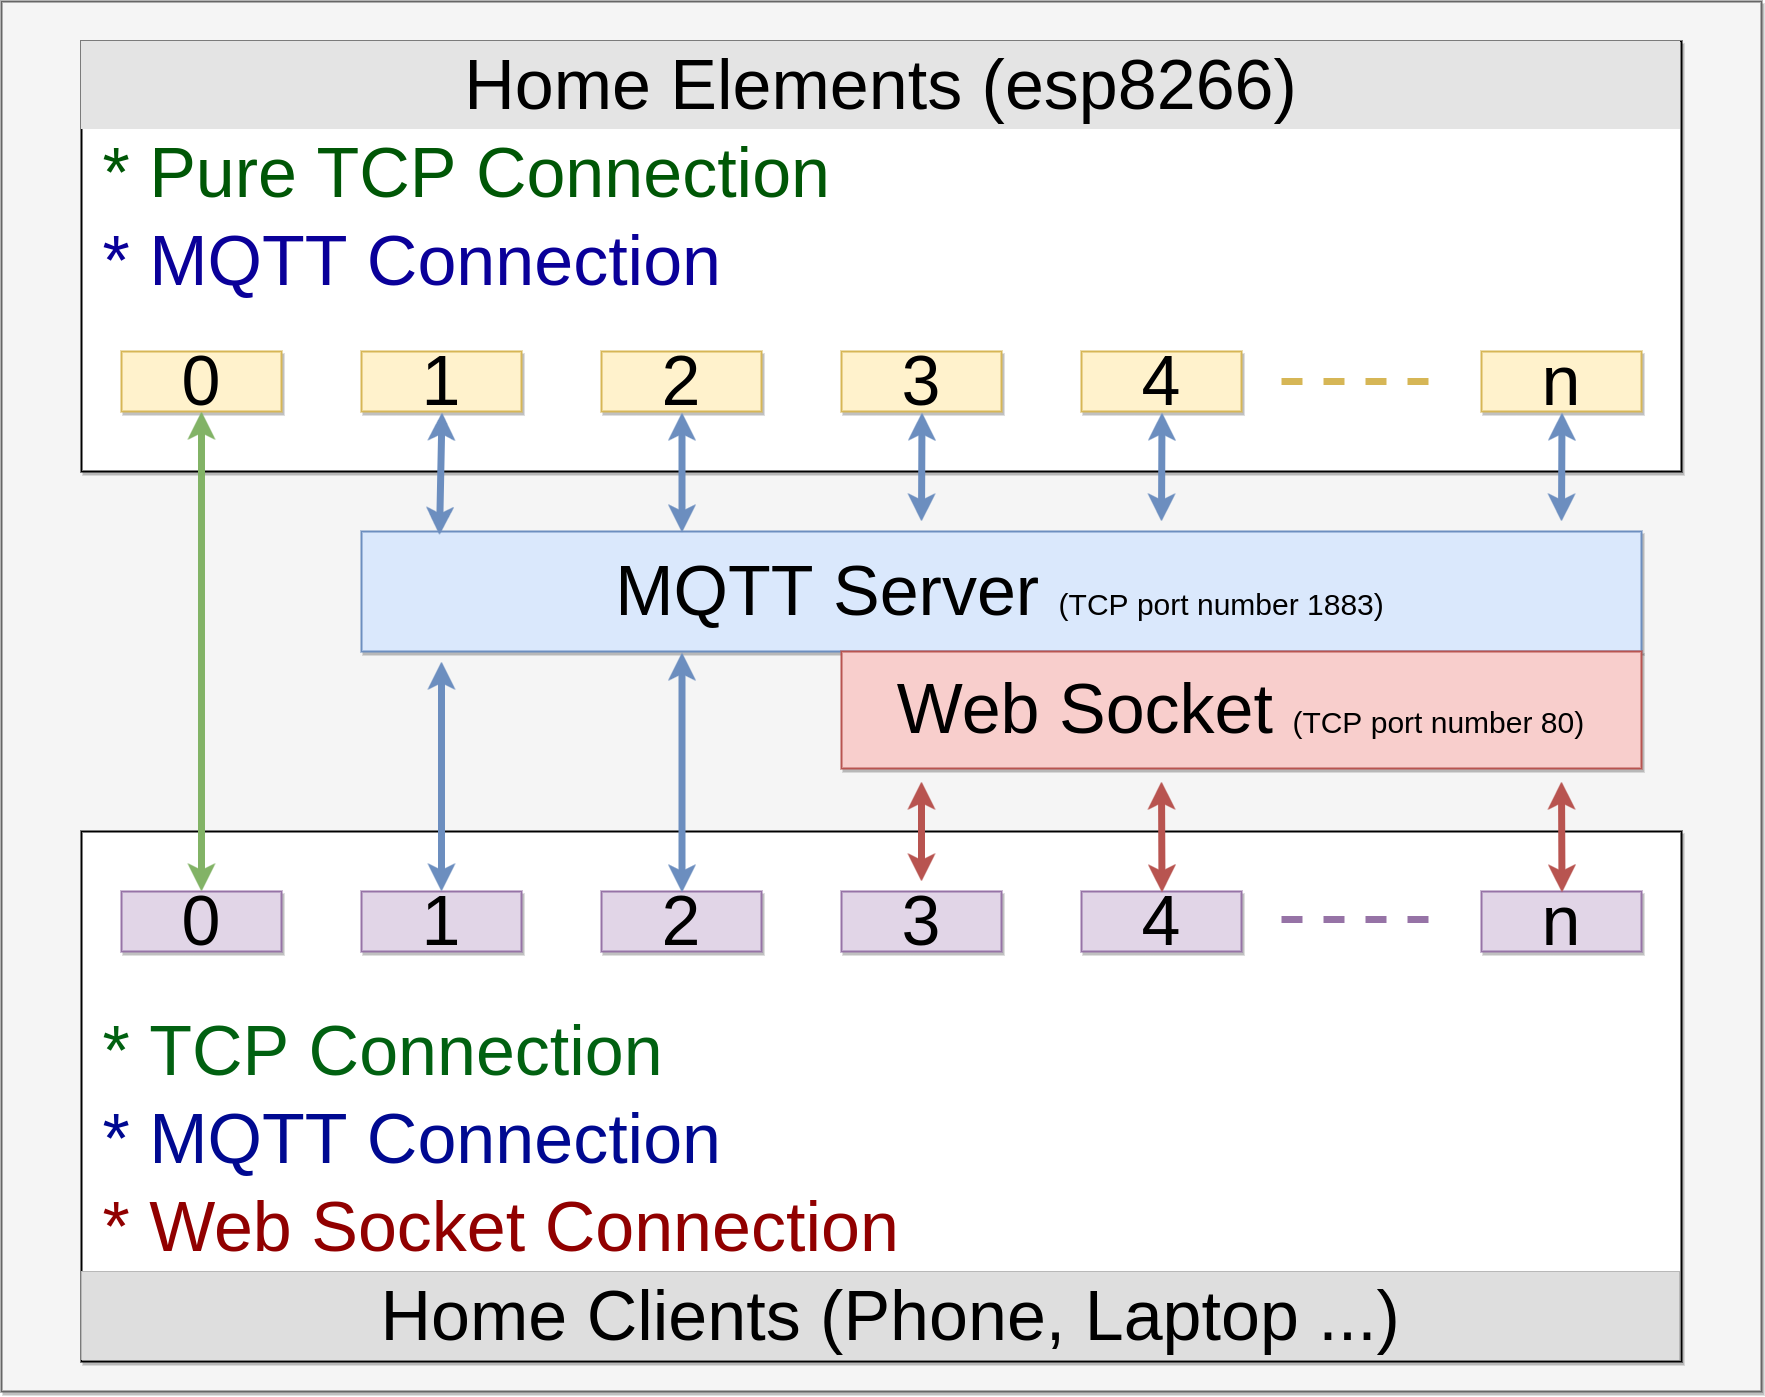

The diagram above was exported from draw.io. Its source (the exported page's mxGraphModel, read from the mxfile embedded in the PNG):
<mxGraphModel dx="2997" dy="2649" grid="1" gridSize="10" guides="1" tooltips="1" connect="1" arrows="1" fold="1" page="1" pageScale="1" pageWidth="1169" pageHeight="826" background="#ffffff" math="0" shadow="0">
  <root>
    <mxCell id="0" />
    <mxCell id="1" parent="0" />
    <mxCell id="56" value="" style="whiteSpace=wrap;html=1;rounded=0;shadow=1;glass=0;comic=0;labelBackgroundColor=none;strokeWidth=2;fillColor=#f5f5f5;fontSize=70;strokeColor=#666666;" vertex="1" parent="1">
      <mxGeometry x="-40" y="-190" width="1760" height="1390" as="geometry" />
    </mxCell>
    <mxCell id="52" value="&lt;div style=&quot;text-align: center ; box-sizing: border-box ; width: 100% ; background: rgb(228 , 228 , 228) ; padding: 2px&quot;&gt;Home Elements (esp8266)&lt;/div&gt;&lt;table style=&quot;width: 100% ; font-size: 1em&quot; cellpadding=&quot;2&quot; cellspacing=&quot;0&quot;&gt;&lt;tbody&gt;&lt;tr&gt;&lt;td&gt;&amp;nbsp;&lt;font color=&quot;#005706&quot;&gt;* Pure TCP Connection&lt;/font&gt;&lt;/td&gt;&lt;td&gt;&lt;br&gt;&lt;/td&gt;&lt;/tr&gt;&lt;tr&gt;&lt;td&gt;&amp;nbsp;&lt;font color=&quot;#0a0099&quot;&gt;* MQTT Connection&lt;/font&gt;&lt;/td&gt;&lt;td&gt;&lt;br&gt;&lt;/td&gt;&lt;/tr&gt;&lt;/tbody&gt;&lt;/table&gt;" style="verticalAlign=top;align=left;overflow=fill;html=1;rounded=0;shadow=1;glass=0;comic=0;labelBackgroundColor=none;strokeWidth=2;fillColor=#ffffff;fontSize=70;" vertex="1" parent="1">
      <mxGeometry x="40" y="-150" width="1600" height="430" as="geometry" />
    </mxCell>
    <mxCell id="54" value="&lt;div style=&quot;text-align: left ; box-sizing: border-box ; width: 100% ; padding: 2px&quot;&gt;&lt;span style=&quot;background-color: rgb(255 , 255 , 255)&quot;&gt;&amp;nbsp;&lt;/span&gt;&lt;/div&gt;&lt;div style=&quot;text-align: left ; box-sizing: border-box ; width: 100% ; padding: 2px&quot;&gt;&lt;span style=&quot;background-color: rgb(255 , 255 , 255)&quot;&gt;&lt;br&gt;&lt;/span&gt;&lt;/div&gt;&lt;div style=&quot;text-align: left ; box-sizing: border-box ; width: 100% ; padding: 2px&quot;&gt;&lt;font color=&quot;#016111&quot;&gt;&lt;span style=&quot;background-color: rgb(255 , 255 , 255)&quot;&gt;&amp;nbsp;* TCP Connection&lt;/span&gt;&lt;br&gt;&lt;/font&gt;&lt;/div&gt;&lt;div style=&quot;text-align: left ; box-sizing: border-box ; width: 100% ; padding: 2px&quot;&gt;&lt;span style=&quot;background-color: rgb(255 , 255 , 255)&quot;&gt;&lt;font color=&quot;#000991&quot;&gt;&amp;nbsp;* MQTT Connection&lt;/font&gt;&lt;/span&gt;&lt;/div&gt;&lt;div style=&quot;text-align: left ; box-sizing: border-box ; width: 100% ; padding: 2px&quot;&gt;&lt;span style=&quot;background-color: rgb(255 , 255 , 255)&quot;&gt;&lt;font color=&quot;#910000&quot;&gt;&amp;nbsp;* Web Socket Connection&lt;/font&gt;&lt;/span&gt;&lt;/div&gt;&lt;table style=&quot;width: 100% ; font-size: 1em ; border: 1px solid rgb(184 , 184 , 184) ; border-collapse: collapse ; background-color: rgb(222 , 222 , 222)&quot; cellpadding=&quot;2&quot; cellspacing=&quot;0&quot; border=&quot;1&quot;&gt;&lt;tbody&gt;&lt;tr&gt;&lt;td style=&quot;text-align: center&quot;&gt;&amp;nbsp;&lt;span&gt;Home Clients (Phone, Laptop ...)&lt;/span&gt;&lt;/td&gt;&lt;/tr&gt;&lt;/tbody&gt;&lt;/table&gt;" style="verticalAlign=top;align=left;overflow=fill;html=1;rounded=0;shadow=1;glass=0;comic=0;labelBackgroundColor=none;strokeWidth=2;fillColor=#ffffff;fontSize=70;" vertex="1" parent="1">
      <mxGeometry x="40" y="640" width="1600" height="530" as="geometry" />
    </mxCell>
    <mxCell id="2" value="MQTT Server&amp;nbsp;&lt;span&gt;&lt;font style=&quot;font-size: 30px&quot;&gt;(TCP port&amp;nbsp;number 1883)&lt;/font&gt;&lt;/span&gt;" style="rounded=0;whiteSpace=wrap;html=1;shadow=1;glass=0;comic=0;labelBackgroundColor=none;strokeWidth=2;fillColor=#dae8fc;fontSize=70;strokeColor=#6c8ebf;" vertex="1" parent="1">
      <mxGeometry x="320" y="340" width="1280" height="120" as="geometry" />
    </mxCell>
    <mxCell id="4" value="0" style="whiteSpace=wrap;html=1;rounded=0;shadow=1;glass=0;comic=0;labelBackgroundColor=none;strokeWidth=2;fillColor=#fff2cc;fontSize=70;strokeColor=#d6b656;" vertex="1" parent="1">
      <mxGeometry x="80" y="160" width="160" height="60" as="geometry" />
    </mxCell>
    <mxCell id="15" value="&lt;font style=&quot;line-height: 120%&quot;&gt;Web Socket&amp;nbsp;&lt;/font&gt;&lt;font style=&quot;font-size: 30px&quot;&gt;(TCP port&amp;nbsp;number 80)&lt;/font&gt;" style="whiteSpace=wrap;html=1;rounded=0;shadow=1;glass=0;comic=0;labelBackgroundColor=none;strokeWidth=2;fillColor=#f8cecc;fontSize=70;strokeColor=#b85450;" vertex="1" parent="1">
      <mxGeometry x="800" y="460" width="800" height="117" as="geometry" />
    </mxCell>
    <mxCell id="17" value="0" style="whiteSpace=wrap;html=1;rounded=0;shadow=1;glass=0;comic=0;labelBackgroundColor=none;strokeWidth=2;fillColor=#e1d5e7;fontSize=70;strokeColor=#9673a6;" vertex="1" parent="1">
      <mxGeometry x="80" y="700" width="160" height="60" as="geometry" />
    </mxCell>
    <mxCell id="18" value="" style="endArrow=classic;startArrow=classic;html=1;strokeColor=#82b366;strokeWidth=7;fontSize=70;fillColor=#d5e8d4;" edge="1" parent="1" source="17" target="4">
      <mxGeometry width="50" height="50" relative="1" as="geometry">
        <mxPoint x="130" y="510" as="sourcePoint" />
        <mxPoint x="180" y="460" as="targetPoint" />
      </mxGeometry>
    </mxCell>
    <mxCell id="20" value="1" style="whiteSpace=wrap;html=1;rounded=0;shadow=1;glass=0;comic=0;labelBackgroundColor=none;strokeWidth=2;fillColor=#e1d5e7;fontSize=70;strokeColor=#9673a6;" vertex="1" parent="1">
      <mxGeometry x="320" y="700" width="160" height="60" as="geometry" />
    </mxCell>
    <mxCell id="21" value="2" style="whiteSpace=wrap;html=1;rounded=0;shadow=1;glass=0;comic=0;labelBackgroundColor=none;strokeWidth=2;fillColor=#e1d5e7;fontSize=70;strokeColor=#9673a6;" vertex="1" parent="1">
      <mxGeometry x="560" y="700" width="160" height="60" as="geometry" />
    </mxCell>
    <mxCell id="22" value="3" style="whiteSpace=wrap;html=1;rounded=0;shadow=1;glass=0;comic=0;labelBackgroundColor=none;strokeWidth=2;fillColor=#e1d5e7;fontSize=70;strokeColor=#9673a6;" vertex="1" parent="1">
      <mxGeometry x="800" y="700" width="160" height="60" as="geometry" />
    </mxCell>
    <mxCell id="28" value="4" style="whiteSpace=wrap;html=1;rounded=0;shadow=1;glass=0;comic=0;labelBackgroundColor=none;strokeWidth=2;fillColor=#e1d5e7;fontSize=70;strokeColor=#9673a6;" vertex="1" parent="1">
      <mxGeometry x="1040" y="700" width="160" height="60" as="geometry" />
    </mxCell>
    <mxCell id="29" value="n" style="whiteSpace=wrap;html=1;rounded=0;shadow=1;glass=0;comic=0;labelBackgroundColor=none;strokeWidth=2;fillColor=#e1d5e7;fontSize=70;strokeColor=#9673a6;" vertex="1" parent="1">
      <mxGeometry x="1440" y="700" width="160" height="60" as="geometry" />
    </mxCell>
    <mxCell id="32" value="1" style="whiteSpace=wrap;html=1;rounded=0;shadow=1;glass=0;comic=0;labelBackgroundColor=none;strokeWidth=2;fillColor=#fff2cc;fontSize=70;strokeColor=#d6b656;" vertex="1" parent="1">
      <mxGeometry x="320" y="160" width="160" height="60" as="geometry" />
    </mxCell>
    <mxCell id="33" value="2" style="whiteSpace=wrap;html=1;rounded=0;shadow=1;glass=0;comic=0;labelBackgroundColor=none;strokeWidth=2;fillColor=#fff2cc;fontSize=70;strokeColor=#d6b656;" vertex="1" parent="1">
      <mxGeometry x="560" y="160" width="160" height="60" as="geometry" />
    </mxCell>
    <mxCell id="34" value="3" style="whiteSpace=wrap;html=1;rounded=0;shadow=1;glass=0;comic=0;labelBackgroundColor=none;strokeWidth=2;fillColor=#fff2cc;fontSize=70;strokeColor=#d6b656;" vertex="1" parent="1">
      <mxGeometry x="800" y="160" width="160" height="60" as="geometry" />
    </mxCell>
    <mxCell id="35" value="4" style="whiteSpace=wrap;html=1;rounded=0;shadow=1;glass=0;comic=0;labelBackgroundColor=none;strokeWidth=2;fillColor=#fff2cc;fontSize=70;strokeColor=#d6b656;" vertex="1" parent="1">
      <mxGeometry x="1040" y="160" width="160" height="60" as="geometry" />
    </mxCell>
    <mxCell id="36" value="n" style="whiteSpace=wrap;html=1;rounded=0;shadow=1;glass=0;comic=0;labelBackgroundColor=none;strokeWidth=2;fillColor=#fff2cc;fontSize=70;strokeColor=#d6b656;" vertex="1" parent="1">
      <mxGeometry x="1440" y="160" width="160" height="60" as="geometry" />
    </mxCell>
    <mxCell id="37" value="" style="endArrow=classic;startArrow=classic;html=1;strokeColor=#6c8ebf;strokeWidth=7;fontSize=70;entryX=0.5;entryY=1;exitX=0.06;exitY=0.028;exitPerimeter=0;fillColor=#dae8fc;" edge="1" parent="1" source="2" target="32">
      <mxGeometry width="50" height="50" relative="1" as="geometry">
        <mxPoint x="330" y="90" as="sourcePoint" />
        <mxPoint x="380" y="40" as="targetPoint" />
      </mxGeometry>
    </mxCell>
    <mxCell id="38" value="" style="endArrow=classic;startArrow=classic;html=1;strokeColor=#6c8ebf;strokeWidth=7;fontSize=70;fillColor=#dae8fc;" edge="1" parent="1" source="20">
      <mxGeometry width="50" height="50" relative="1" as="geometry">
        <mxPoint x="230" y="600" as="sourcePoint" />
        <mxPoint x="400" y="470" as="targetPoint" />
      </mxGeometry>
    </mxCell>
    <mxCell id="39" value="" style="endArrow=classic;startArrow=classic;html=1;strokeColor=#6c8ebf;strokeWidth=7;fontSize=70;exitX=0.5;exitY=0;entryX=0.25;entryY=1;fillColor=#dae8fc;" edge="1" parent="1" source="21" target="2">
      <mxGeometry width="50" height="50" relative="1" as="geometry">
        <mxPoint x="630" y="620" as="sourcePoint" />
        <mxPoint x="680" y="570" as="targetPoint" />
      </mxGeometry>
    </mxCell>
    <mxCell id="40" value="" style="endArrow=classic;startArrow=classic;html=1;strokeColor=#b85450;strokeWidth=7;fontSize=70;fillColor=#f8cecc;" edge="1" parent="1">
      <mxGeometry width="50" height="50" relative="1" as="geometry">
        <mxPoint x="880" y="690" as="sourcePoint" />
        <mxPoint x="880" y="590" as="targetPoint" />
      </mxGeometry>
    </mxCell>
    <mxCell id="41" value="" style="endArrow=classic;startArrow=classic;html=1;strokeColor=#b85450;strokeWidth=7;fontSize=70;exitX=0.5;exitY=0;fillColor=#f8cecc;" edge="1" parent="1" source="28">
      <mxGeometry width="50" height="50" relative="1" as="geometry">
        <mxPoint x="1110" y="660" as="sourcePoint" />
        <mxPoint x="1120" y="590" as="targetPoint" />
      </mxGeometry>
    </mxCell>
    <mxCell id="42" value="" style="endArrow=classic;startArrow=classic;html=1;strokeColor=#b85450;strokeWidth=7;fontSize=70;exitX=0.5;exitY=0;fillColor=#f8cecc;" edge="1" parent="1" source="29">
      <mxGeometry width="50" height="50" relative="1" as="geometry">
        <mxPoint x="1530" y="660" as="sourcePoint" />
        <mxPoint x="1520" y="590" as="targetPoint" />
      </mxGeometry>
    </mxCell>
    <mxCell id="43" value="" style="endArrow=classic;startArrow=classic;html=1;strokeColor=#6c8ebf;strokeWidth=7;fontSize=70;entryX=0.5;entryY=1;exitX=0.25;exitY=0;fillColor=#dae8fc;" edge="1" parent="1" source="2" target="33">
      <mxGeometry width="50" height="50" relative="1" as="geometry">
        <mxPoint x="580" y="310" as="sourcePoint" />
        <mxPoint x="630" y="260" as="targetPoint" />
      </mxGeometry>
    </mxCell>
    <mxCell id="44" value="" style="endArrow=classic;startArrow=classic;html=1;strokeColor=#6c8ebf;strokeWidth=7;fontSize=70;entryX=0.5;entryY=1;fillColor=#dae8fc;" edge="1" parent="1" target="34">
      <mxGeometry width="50" height="50" relative="1" as="geometry">
        <mxPoint x="880" y="330" as="sourcePoint" />
        <mxPoint x="870" y="260" as="targetPoint" />
      </mxGeometry>
    </mxCell>
    <mxCell id="45" value="" style="endArrow=classic;startArrow=classic;html=1;strokeColor=#6c8ebf;strokeWidth=7;fontSize=70;entryX=0.5;entryY=1;fillColor=#dae8fc;" edge="1" parent="1" target="35">
      <mxGeometry width="50" height="50" relative="1" as="geometry">
        <mxPoint x="1120" y="330" as="sourcePoint" />
        <mxPoint x="1130" y="260" as="targetPoint" />
      </mxGeometry>
    </mxCell>
    <mxCell id="46" value="" style="endArrow=classic;startArrow=classic;html=1;strokeColor=#6c8ebf;strokeWidth=7;fontSize=70;entryX=0.5;entryY=1;fillColor=#dae8fc;" edge="1" parent="1" target="36">
      <mxGeometry width="50" height="50" relative="1" as="geometry">
        <mxPoint x="1520" y="330" as="sourcePoint" />
        <mxPoint x="1520" y="270" as="targetPoint" />
      </mxGeometry>
    </mxCell>
    <mxCell id="48" value="" style="endArrow=none;dashed=1;html=1;strokeColor=#d6b656;strokeWidth=7;fontSize=70;fillColor=#fff2cc;" edge="1" parent="1">
      <mxGeometry width="50" height="50" relative="1" as="geometry">
        <mxPoint x="1240" y="190" as="sourcePoint" />
        <mxPoint x="1400" y="190" as="targetPoint" />
      </mxGeometry>
    </mxCell>
    <mxCell id="49" value="" style="endArrow=none;dashed=1;html=1;strokeColor=#9673a6;strokeWidth=7;fontSize=70;fillColor=#e1d5e7;" edge="1" parent="1">
      <mxGeometry width="50" height="50" relative="1" as="geometry">
        <mxPoint x="1240" y="728" as="sourcePoint" />
        <mxPoint x="1400" y="728" as="targetPoint" />
      </mxGeometry>
    </mxCell>
  </root>
</mxGraphModel>